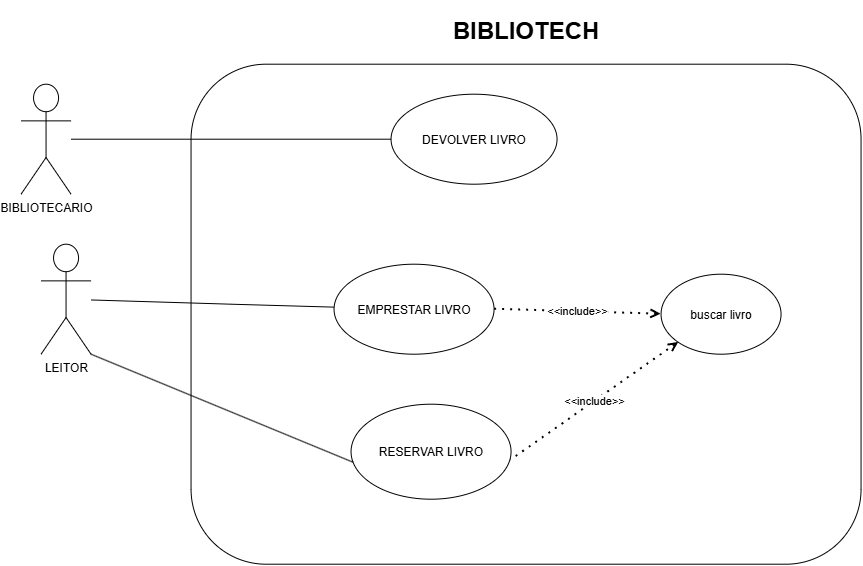

The diagram above was exported from draw.io. Its source (the exported page's mxGraphModel, read from the mxfile embedded in the PNG):
<mxGraphModel dx="813" dy="953" grid="1" gridSize="10" guides="1" tooltips="1" connect="1" arrows="1" fold="1" page="1" pageScale="1" pageWidth="827" pageHeight="1169" math="0" shadow="0">
  <root>
    <mxCell id="0" />
    <mxCell id="1" parent="0" />
    <mxCell id="3Du9YrpJqQLbU_p3GQfc-2" parent="1" style="rounded=1;whiteSpace=wrap;html=1;labelPosition=center;verticalLabelPosition=top;align=center;verticalAlign=bottom;" value="&lt;h1&gt;BIBLIOTECH&lt;/h1&gt;" vertex="1">
      <mxGeometry height="500" width="670" x="310" y="180" as="geometry" />
    </mxCell>
    <mxCell id="3Du9YrpJqQLbU_p3GQfc-3" parent="1" style="shape=umlActor;verticalLabelPosition=bottom;verticalAlign=top;html=1;outlineConnect=0;" value="BIBLIOTECARIO" vertex="1">
      <mxGeometry height="110" width="50" x="140" y="200" as="geometry" />
    </mxCell>
    <mxCell id="3Du9YrpJqQLbU_p3GQfc-4" parent="1" style="shape=umlActor;verticalLabelPosition=bottom;verticalAlign=top;html=1;outlineConnect=0;" value="LEITOR" vertex="1">
      <mxGeometry height="110" width="50" x="160" y="360" as="geometry" />
    </mxCell>
    <mxCell id="3Du9YrpJqQLbU_p3GQfc-5" parent="1" style="ellipse;whiteSpace=wrap;html=1;shapeInside=1;" value="DEVOLVER LIVRO" vertex="1">
      <mxGeometry height="90" width="166" x="510" y="210" as="geometry" />
    </mxCell>
    <mxCell id="3Du9YrpJqQLbU_p3GQfc-6" parent="1" style="ellipse;whiteSpace=wrap;html=1;shapeInside=1;" value="EMPRESTAR LIVRO" vertex="1">
      <mxGeometry height="90" width="160" x="453" y="380" as="geometry" />
    </mxCell>
    <mxCell id="3Du9YrpJqQLbU_p3GQfc-7" parent="1" style="ellipse;whiteSpace=wrap;html=1;shapeInside=1;" value="RESERVAR LIVRO" vertex="1">
      <mxGeometry height="95" width="160" x="470" y="520" as="geometry" />
    </mxCell>
    <mxCell id="3Du9YrpJqQLbU_p3GQfc-9" edge="1" parent="1" source="3Du9YrpJqQLbU_p3GQfc-4" style="endArrow=none;html=1;rounded=0;" target="3Du9YrpJqQLbU_p3GQfc-6" value="">
      <mxGeometry height="50" relative="1" width="50" as="geometry">
        <Array as="points">
          <mxPoint x="350" y="420" />
        </Array>
        <mxPoint x="260" y="395" as="sourcePoint" />
        <mxPoint x="350" y="455" as="targetPoint" />
      </mxGeometry>
    </mxCell>
    <mxCell id="3Du9YrpJqQLbU_p3GQfc-11" edge="1" parent="1" source="3Du9YrpJqQLbU_p3GQfc-3" style="endArrow=none;html=1;rounded=0;" target="3Du9YrpJqQLbU_p3GQfc-5" value="">
      <mxGeometry height="50" relative="1" width="50" as="geometry">
        <mxPoint x="390" y="460" as="sourcePoint" />
        <mxPoint x="440" y="410" as="targetPoint" />
      </mxGeometry>
    </mxCell>
    <mxCell id="3Du9YrpJqQLbU_p3GQfc-12" edge="1" parent="1" source="3Du9YrpJqQLbU_p3GQfc-4" style="endArrow=none;html=1;rounded=0;entryX=0.013;entryY=0.611;entryDx=0;entryDy=0;entryPerimeter=0;exitX=1;exitY=1;exitDx=0;exitDy=0;exitPerimeter=0;" target="3Du9YrpJqQLbU_p3GQfc-7" value="">
      <mxGeometry height="50" relative="1" width="50" as="geometry">
        <mxPoint x="390" y="460" as="sourcePoint" />
        <mxPoint x="440" y="410" as="targetPoint" />
      </mxGeometry>
    </mxCell>
    <mxCell id="3Du9YrpJqQLbU_p3GQfc-13" parent="1" style="ellipse;whiteSpace=wrap;html=1;shapeInside=1;" value="buscar livro" vertex="1">
      <mxGeometry height="80" width="120" x="780" y="390" as="geometry" />
    </mxCell>
    <mxCell id="3Du9YrpJqQLbU_p3GQfc-15" edge="1" parent="1" source="3Du9YrpJqQLbU_p3GQfc-13" style="endArrow=none;dashed=1;html=1;dashPattern=1 3;strokeWidth=2;rounded=0;entryX=1;entryY=0.5;entryDx=0;entryDy=0;exitX=0;exitY=0.5;exitDx=0;exitDy=0;endFill=0;startArrow=open;startFill=0;" target="3Du9YrpJqQLbU_p3GQfc-6" value="&amp;lt;&amp;lt;include&amp;gt;&amp;gt;">
      <mxGeometry height="50" relative="1" width="50" as="geometry">
        <mxPoint x="390" y="460" as="sourcePoint" />
        <mxPoint x="440" y="410" as="targetPoint" />
      </mxGeometry>
    </mxCell>
    <mxCell id="3Du9YrpJqQLbU_p3GQfc-16" edge="1" parent="1" source="3Du9YrpJqQLbU_p3GQfc-13" style="endArrow=none;dashed=1;html=1;dashPattern=1 3;strokeWidth=2;rounded=0;entryX=1;entryY=0.589;entryDx=0;entryDy=0;exitX=0;exitY=1;exitDx=0;exitDy=0;endFill=0;startArrow=open;startFill=0;entryPerimeter=0;" target="3Du9YrpJqQLbU_p3GQfc-7" value="&amp;lt;&amp;lt;include&amp;gt;&amp;gt;">
      <mxGeometry height="50" relative="1" width="50" as="geometry">
        <mxPoint x="867" y="415" as="sourcePoint" />
        <mxPoint x="700" y="410" as="targetPoint" />
      </mxGeometry>
    </mxCell>
  </root>
</mxGraphModel>